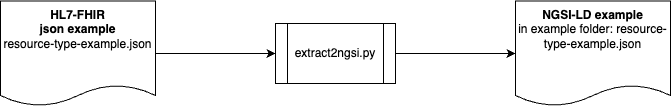

The diagram above was exported from draw.io. Its source (the exported page's mxGraphModel, read from the mxfile embedded in the PNG):
<mxGraphModel dx="1242" dy="907" grid="1" gridSize="5" guides="1" tooltips="1" connect="1" arrows="1" fold="1" page="1" pageScale="1" pageWidth="1169" pageHeight="827" math="0" shadow="0">
  <root>
    <mxCell id="0" />
    <mxCell id="1" parent="0" />
    <mxCell id="W7jiSaTfaSZf7mCoQ03m-3" style="edgeStyle=orthogonalEdgeStyle;rounded=0;orthogonalLoop=1;jettySize=auto;html=1;exitX=1;exitY=0.5;exitDx=0;exitDy=0;entryX=0;entryY=0.5;entryDx=0;entryDy=0;" edge="1" parent="1" source="W7jiSaTfaSZf7mCoQ03m-1" target="W7jiSaTfaSZf7mCoQ03m-2">
      <mxGeometry relative="1" as="geometry" />
    </mxCell>
    <mxCell id="W7jiSaTfaSZf7mCoQ03m-1" value="HL7-FHIR&lt;br&gt;json example&lt;div&gt;&lt;span style=&quot;font-weight: normal;&quot;&gt;resource-type-example.json&lt;/span&gt;&lt;br&gt;&lt;/div&gt;" style="shape=document;html=1;boundedLbl=1;size=0.2;verticalAlign=top;fontStyle=1;whiteSpace=wrap;" vertex="1" parent="1">
      <mxGeometry x="115" y="87.5" width="155" height="105" as="geometry" />
    </mxCell>
    <mxCell id="W7jiSaTfaSZf7mCoQ03m-5" style="edgeStyle=orthogonalEdgeStyle;rounded=0;orthogonalLoop=1;jettySize=auto;html=1;exitX=1;exitY=0.5;exitDx=0;exitDy=0;entryX=0;entryY=0.5;entryDx=0;entryDy=0;" edge="1" parent="1" source="W7jiSaTfaSZf7mCoQ03m-2" target="W7jiSaTfaSZf7mCoQ03m-4">
      <mxGeometry relative="1" as="geometry" />
    </mxCell>
    <mxCell id="W7jiSaTfaSZf7mCoQ03m-2" value="extract2ngsi.py" style="shape=process;whiteSpace=wrap;html=1;backgroundOutline=1;" vertex="1" parent="1">
      <mxGeometry x="390" y="110" width="120" height="60" as="geometry" />
    </mxCell>
    <mxCell id="W7jiSaTfaSZf7mCoQ03m-4" value="NGSI-LD example&lt;div&gt;&lt;span style=&quot;font-weight: normal;&quot;&gt;in example folder: resource-type-example.json&lt;/span&gt;&lt;br&gt;&lt;/div&gt;" style="shape=document;html=1;boundedLbl=1;size=0.2;verticalAlign=top;fontStyle=1;whiteSpace=wrap;" vertex="1" parent="1">
      <mxGeometry x="630" y="87.5" width="155" height="105" as="geometry" />
    </mxCell>
  </root>
</mxGraphModel>